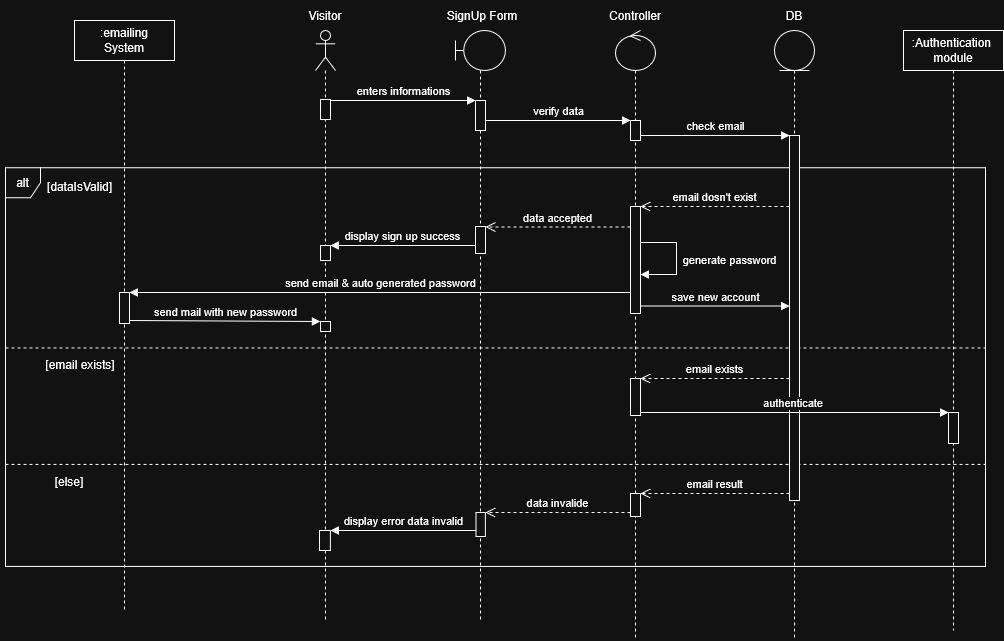

The diagram above was exported from draw.io. Its source (the exported page's mxGraphModel, read from the mxfile embedded in the PNG):
<mxGraphModel dx="2131" dy="645" grid="1" gridSize="10" guides="1" tooltips="1" connect="1" arrows="1" fold="1" page="1" pageScale="1" pageWidth="850" pageHeight="1100" math="0" shadow="0">
  <root>
    <mxCell id="0" />
    <mxCell id="1" parent="0" />
    <mxCell id="slwu1_Er_pnorCpKOzgX-20" connectable="0" parent="1" style="group;fillColor=none;" value="" vertex="1">
      <mxGeometry height="400" width="980" x="-170" y="276" as="geometry" />
    </mxCell>
    <mxCell id="slwu1_Er_pnorCpKOzgX-1" parent="slwu1_Er_pnorCpKOzgX-20" style="shape=umlFrame;whiteSpace=wrap;html=1;pointerEvents=0;width=35;height=30;fillColor=light-dark(#FFFFFF,transparent);" value="alt" vertex="1">
      <mxGeometry height="398.7" width="980" y="1.3" as="geometry" />
    </mxCell>
    <mxCell id="slwu1_Er_pnorCpKOzgX-3" parent="slwu1_Er_pnorCpKOzgX-20" style="text;html=1;whiteSpace=wrap;strokeColor=none;fillColor=none;align=center;verticalAlign=middle;rounded=0;" value="[dataIsValid]" vertex="1">
      <mxGeometry height="39.078947368421055" width="79.39769307125644" x="35.44176458135368" as="geometry" />
    </mxCell>
    <mxCell id="slwu1_Er_pnorCpKOzgX-23" connectable="0" parent="slwu1_Er_pnorCpKOzgX-20" style="group" value="" vertex="1">
      <mxGeometry height="39.08" width="980" y="178.5" as="geometry" />
    </mxCell>
    <mxCell id="slwu1_Er_pnorCpKOzgX-8" edge="1" parent="slwu1_Er_pnorCpKOzgX-23" style="endArrow=none;dashed=1;html=1;rounded=0;exitX=0;exitY=0.615;exitDx=0;exitDy=0;exitPerimeter=0;entryX=1.001;entryY=0.615;entryDx=0;entryDy=0;entryPerimeter=0;" value="">
      <mxGeometry height="50" relative="1" width="50" as="geometry">
        <mxPoint y="2.925633648654107" as="sourcePoint" />
        <mxPoint x="980.0000000000001" y="2.925633648654107" as="targetPoint" />
      </mxGeometry>
    </mxCell>
    <mxCell id="slwu1_Er_pnorCpKOzgX-22" parent="slwu1_Er_pnorCpKOzgX-23" style="text;html=1;whiteSpace=wrap;strokeColor=none;fillColor=none;align=center;verticalAlign=middle;rounded=0;" value="[email exists]" vertex="1">
      <mxGeometry height="39.07999999999999" width="137.52088205813567" x="5.819648362504607" as="geometry" />
    </mxCell>
    <mxCell id="slwu1_Er_pnorCpKOzgX-37" connectable="0" parent="slwu1_Er_pnorCpKOzgX-20" style="group" value="" vertex="1">
      <mxGeometry height="39.08" width="979.9999999999998" y="295" as="geometry" />
    </mxCell>
    <mxCell id="slwu1_Er_pnorCpKOzgX-38" edge="1" parent="slwu1_Er_pnorCpKOzgX-37" style="endArrow=none;dashed=1;html=1;rounded=0;exitX=0;exitY=0.615;exitDx=0;exitDy=0;exitPerimeter=0;entryX=1.001;entryY=0.615;entryDx=0;entryDy=0;entryPerimeter=0;" value="">
      <mxGeometry height="50" relative="1" width="50" as="geometry">
        <mxPoint y="2.925633648654107" as="sourcePoint" />
        <mxPoint x="979.9999999999998" y="2.925633648654107" as="targetPoint" />
      </mxGeometry>
    </mxCell>
    <mxCell id="slwu1_Er_pnorCpKOzgX-39" parent="slwu1_Er_pnorCpKOzgX-37" style="text;html=1;whiteSpace=wrap;strokeColor=none;fillColor=none;align=center;verticalAlign=middle;rounded=0;" value="[else]" vertex="1">
      <mxGeometry height="39.07999999999999" width="137.5208820581355" x="-5.13966411358771" as="geometry" />
    </mxCell>
    <mxCell id="BeRx1SteD5JjrsgyphRL-1" parent="1" style="shape=umlLifeline;perimeter=lifelinePerimeter;whiteSpace=wrap;html=1;container=1;dropTarget=0;collapsible=0;recursiveResize=0;outlineConnect=0;portConstraint=eastwest;newEdgeStyle={&quot;curved&quot;:0,&quot;rounded&quot;:0};participant=umlActor;fillColor=light-dark(#FFFFFF,transparent);strokeColor=light-dark(#000000,#FFFFFF);" value="" vertex="1">
      <mxGeometry height="590" width="20" x="140" y="140" as="geometry" />
    </mxCell>
    <mxCell id="slwu1_Er_pnorCpKOzgX-49" parent="BeRx1SteD5JjrsgyphRL-1" style="html=1;points=[[0,0,0,0,5],[0,1,0,0,-5],[1,0,0,0,5],[1,1,0,0,-5]];perimeter=orthogonalPerimeter;outlineConnect=0;targetShapes=umlLifeline;portConstraint=eastwest;newEdgeStyle={&quot;curved&quot;:0,&quot;rounded&quot;:0};" value="" vertex="1">
      <mxGeometry height="20" width="10" x="5" y="69" as="geometry" />
    </mxCell>
    <mxCell id="slwu1_Er_pnorCpKOzgX-50" parent="BeRx1SteD5JjrsgyphRL-1" style="html=1;points=[[0,0,0,0,5],[0,1,0,0,-5],[1,0,0,0,5],[1,1,0,0,-5]];perimeter=orthogonalPerimeter;outlineConnect=0;targetShapes=umlLifeline;portConstraint=eastwest;newEdgeStyle={&quot;curved&quot;:0,&quot;rounded&quot;:0};" value="" vertex="1">
      <mxGeometry height="15" width="10" x="5" y="215" as="geometry" />
    </mxCell>
    <mxCell id="KrcGNZIs5bbpwNDbHoWB-11" parent="BeRx1SteD5JjrsgyphRL-1" style="html=1;points=[[0,0,0,0,5],[0,1,0,0,-5],[1,0,0,0,5],[1,1,0,0,-5]];perimeter=orthogonalPerimeter;outlineConnect=0;targetShapes=umlLifeline;portConstraint=eastwest;newEdgeStyle={&quot;curved&quot;:0,&quot;rounded&quot;:0};" value="" vertex="1">
      <mxGeometry height="10" width="10" x="5" y="291" as="geometry" />
    </mxCell>
    <mxCell id="slwu1_Er_pnorCpKOzgX-51" parent="BeRx1SteD5JjrsgyphRL-1" style="html=1;points=[[0,0,0,0,5],[0,1,0,0,-5],[1,0,0,0,5],[1,1,0,0,-5]];perimeter=orthogonalPerimeter;outlineConnect=0;targetShapes=umlLifeline;portConstraint=eastwest;newEdgeStyle={&quot;curved&quot;:0,&quot;rounded&quot;:0};" value="" vertex="1">
      <mxGeometry height="20" width="10.87912087912088" x="4.1167032967032355" y="500" as="geometry" />
    </mxCell>
    <mxCell id="BeRx1SteD5JjrsgyphRL-6" parent="1" style="text;html=1;whiteSpace=wrap;strokeColor=none;fillColor=none;align=center;verticalAlign=middle;rounded=0;" value="&lt;span style=&quot;color: light-dark(rgb(0, 0, 0), rgb(255, 255, 255));&quot;&gt;Visitor&lt;/span&gt;" vertex="1">
      <mxGeometry height="30" width="60" x="120" y="110" as="geometry" />
    </mxCell>
    <mxCell id="BeRx1SteD5JjrsgyphRL-14" connectable="0" parent="1" style="group" value="" vertex="1">
      <mxGeometry height="640" width="110" x="564" y="110" as="geometry" />
    </mxCell>
    <mxCell id="BeRx1SteD5JjrsgyphRL-3" parent="BeRx1SteD5JjrsgyphRL-14" style="shape=umlLifeline;perimeter=lifelinePerimeter;whiteSpace=wrap;html=1;container=1;dropTarget=0;collapsible=0;recursiveResize=0;outlineConnect=0;portConstraint=eastwest;newEdgeStyle={&quot;curved&quot;:0,&quot;rounded&quot;:0};participant=umlEntity;" value="" vertex="1">
      <mxGeometry height="610" width="40" x="35" y="30" as="geometry" />
    </mxCell>
    <mxCell id="BeRx1SteD5JjrsgyphRL-12" parent="BeRx1SteD5JjrsgyphRL-14" style="text;html=1;whiteSpace=wrap;strokeColor=none;fillColor=none;align=center;verticalAlign=middle;rounded=0;" value="DB" vertex="1">
      <mxGeometry height="30" width="110" as="geometry" />
    </mxCell>
    <mxCell id="slwu1_Er_pnorCpKOzgX-54" parent="BeRx1SteD5JjrsgyphRL-14" style="html=1;points=[[0,0,0,0,5],[0,1,0,0,-5],[1,0,0,0,5],[1,1,0,0,-5]];perimeter=orthogonalPerimeter;outlineConnect=0;targetShapes=umlLifeline;portConstraint=eastwest;newEdgeStyle={&quot;curved&quot;:0,&quot;rounded&quot;:0};" value="" vertex="1">
      <mxGeometry height="365" width="10" x="50" y="135" as="geometry" />
    </mxCell>
    <mxCell id="BeRx1SteD5JjrsgyphRL-17" edge="1" parent="1" style="html=1;verticalAlign=bottom;endArrow=block;curved=0;rounded=0;strokeColor=light-dark(#000000,#FFFFFF);" value="enters informations">
      <mxGeometry relative="1" width="80" as="geometry">
        <mxPoint x="155" y="210" as="sourcePoint" />
        <mxPoint x="300" y="210" as="targetPoint" />
      </mxGeometry>
    </mxCell>
    <mxCell id="pK3tZwOqWZT8nM6UQIN--3" edge="1" parent="1" source="slwu1_Er_pnorCpKOzgX-48" style="html=1;verticalAlign=bottom;endArrow=block;curved=0;rounded=0;" target="slwu1_Er_pnorCpKOzgX-53" value="verify data">
      <mxGeometry relative="1" width="80" as="geometry">
        <Array as="points">
          <mxPoint x="390" y="230" />
        </Array>
        <mxPoint x="310" y="240" as="sourcePoint" />
        <mxPoint x="450" y="230" as="targetPoint" />
      </mxGeometry>
    </mxCell>
    <mxCell id="slwu1_Er_pnorCpKOzgX-2" edge="1" parent="1" style="html=1;verticalAlign=bottom;endArrow=open;dashed=1;endSize=8;curved=0;rounded=0;" value="data accepted">
      <mxGeometry relative="1" as="geometry">
        <mxPoint x="455" y="336.5" as="sourcePoint" />
        <mxPoint x="310" y="336.5" as="targetPoint" />
      </mxGeometry>
    </mxCell>
    <mxCell id="slwu1_Er_pnorCpKOzgX-13" connectable="0" parent="1" style="group" value="" vertex="1">
      <mxGeometry height="640" width="110" x="405" y="110" as="geometry" />
    </mxCell>
    <mxCell id="BeRx1SteD5JjrsgyphRL-2" parent="slwu1_Er_pnorCpKOzgX-13" style="shape=umlLifeline;perimeter=lifelinePerimeter;whiteSpace=wrap;html=1;container=1;dropTarget=0;collapsible=0;recursiveResize=0;outlineConnect=0;portConstraint=eastwest;newEdgeStyle={&quot;curved&quot;:0,&quot;rounded&quot;:0};participant=umlControl;" value="" vertex="1">
      <mxGeometry height="610" width="40" x="35" y="30" as="geometry" />
    </mxCell>
    <mxCell id="jt_ideHFtXKOLwngxty4-1" parent="BeRx1SteD5JjrsgyphRL-2" style="html=1;points=[[0,0,0,0,5],[0,1,0,0,-5],[1,0,0,0,5],[1,1,0,0,-5]];perimeter=orthogonalPerimeter;outlineConnect=0;targetShapes=umlLifeline;portConstraint=eastwest;newEdgeStyle={&quot;curved&quot;:0,&quot;rounded&quot;:0};" value="" vertex="1">
      <mxGeometry height="107" width="10" x="15" y="176" as="geometry" />
    </mxCell>
    <mxCell id="jt_ideHFtXKOLwngxty4-2" parent="BeRx1SteD5JjrsgyphRL-2" style="html=1;points=[[0,0,0,0,5],[0,1,0,0,-5],[1,0,0,0,5],[1,1,0,0,-5]];perimeter=orthogonalPerimeter;outlineConnect=0;targetShapes=umlLifeline;portConstraint=eastwest;newEdgeStyle={&quot;curved&quot;:0,&quot;rounded&quot;:0};" value="" vertex="1">
      <mxGeometry height="37" width="10" x="15" y="348" as="geometry" />
    </mxCell>
    <mxCell id="jt_ideHFtXKOLwngxty4-5" parent="BeRx1SteD5JjrsgyphRL-2" style="html=1;points=[[0,0,0,0,5],[0,1,0,0,-5],[1,0,0,0,5],[1,1,0,0,-5]];perimeter=orthogonalPerimeter;outlineConnect=0;targetShapes=umlLifeline;portConstraint=eastwest;newEdgeStyle={&quot;curved&quot;:0,&quot;rounded&quot;:0};" value="" vertex="1">
      <mxGeometry height="23" width="10" x="15" y="463" as="geometry" />
    </mxCell>
    <mxCell id="BeRx1SteD5JjrsgyphRL-8" parent="slwu1_Er_pnorCpKOzgX-13" style="text;html=1;whiteSpace=wrap;strokeColor=none;fillColor=none;align=center;verticalAlign=middle;rounded=0;" value="Controller" vertex="1">
      <mxGeometry height="30" width="110" as="geometry" />
    </mxCell>
    <mxCell id="slwu1_Er_pnorCpKOzgX-53" parent="slwu1_Er_pnorCpKOzgX-13" style="html=1;points=[[0,0,0,0,5],[0,1,0,0,-5],[1,0,0,0,5],[1,1,0,0,-5]];perimeter=orthogonalPerimeter;outlineConnect=0;targetShapes=umlLifeline;portConstraint=eastwest;newEdgeStyle={&quot;curved&quot;:0,&quot;rounded&quot;:0};" value="" vertex="1">
      <mxGeometry height="20" width="10" x="50" y="120" as="geometry" />
    </mxCell>
    <mxCell id="KrcGNZIs5bbpwNDbHoWB-17" edge="1" parent="slwu1_Er_pnorCpKOzgX-13" style="html=1;verticalAlign=bottom;endArrow=block;curved=0;rounded=0;" value="">
      <mxGeometry relative="1" width="80" x="-0.0012" as="geometry">
        <mxPoint as="offset" />
        <Array as="points">
          <mxPoint x="76" y="242" />
          <mxPoint x="96" y="242" />
          <mxPoint x="96" y="274" />
        </Array>
        <mxPoint x="60" y="242" as="sourcePoint" />
        <mxPoint x="60" y="274" as="targetPoint" />
      </mxGeometry>
    </mxCell>
    <mxCell id="KrcGNZIs5bbpwNDbHoWB-18" connectable="0" parent="KrcGNZIs5bbpwNDbHoWB-17" style="edgeLabel;html=1;align=center;verticalAlign=middle;resizable=0;points=[];" value="generate password" vertex="1">
      <mxGeometry relative="1" x="-0.0015" y="1" as="geometry">
        <mxPoint x="51" as="offset" />
      </mxGeometry>
    </mxCell>
    <mxCell id="slwu1_Er_pnorCpKOzgX-14" edge="1" parent="1" style="html=1;verticalAlign=bottom;endArrow=block;curved=0;rounded=0;" value="save new account">
      <mxGeometry relative="1" width="80" as="geometry">
        <Array as="points" />
        <mxPoint x="465" y="415.5" as="sourcePoint" />
        <mxPoint x="614" y="415.5" as="targetPoint" />
      </mxGeometry>
    </mxCell>
    <mxCell id="slwu1_Er_pnorCpKOzgX-17" edge="1" parent="1" source="slwu1_Er_pnorCpKOzgX-53" style="html=1;verticalAlign=bottom;endArrow=block;curved=0;rounded=0;" target="slwu1_Er_pnorCpKOzgX-54" value="check email">
      <mxGeometry relative="1" width="80" as="geometry">
        <Array as="points" />
        <mxPoint x="460.0652173913044" y="244" as="sourcePoint" />
        <mxPoint x="589.5" y="244" as="targetPoint" />
      </mxGeometry>
    </mxCell>
    <mxCell id="slwu1_Er_pnorCpKOzgX-19" edge="1" parent="1" style="html=1;verticalAlign=bottom;endArrow=open;dashed=1;endSize=8;curved=0;rounded=0;" value="email dosn't exist">
      <mxGeometry relative="1" as="geometry">
        <mxPoint x="614" y="316" as="sourcePoint" />
        <mxPoint x="465" y="316" as="targetPoint" />
      </mxGeometry>
    </mxCell>
    <mxCell id="slwu1_Er_pnorCpKOzgX-15" edge="1" parent="1" style="html=1;verticalAlign=bottom;endArrow=block;curved=0;rounded=0;" value="display sign up success">
      <mxGeometry relative="1" width="80" as="geometry">
        <Array as="points" />
        <mxPoint x="300" y="355" as="sourcePoint" />
        <mxPoint x="155" y="355" as="targetPoint" />
      </mxGeometry>
    </mxCell>
    <mxCell id="slwu1_Er_pnorCpKOzgX-21" connectable="0" parent="1" style="group" value="" vertex="1">
      <mxGeometry height="620" width="110" x="250" y="110" as="geometry" />
    </mxCell>
    <mxCell id="BeRx1SteD5JjrsgyphRL-7" parent="slwu1_Er_pnorCpKOzgX-21" style="shape=umlLifeline;perimeter=lifelinePerimeter;whiteSpace=wrap;html=1;container=1;dropTarget=0;collapsible=0;recursiveResize=0;outlineConnect=0;portConstraint=eastwest;newEdgeStyle={&quot;curved&quot;:0,&quot;rounded&quot;:0};participant=umlBoundary;" value="" vertex="1">
      <mxGeometry height="590" width="50" x="30" y="30" as="geometry" />
    </mxCell>
    <mxCell id="jt_ideHFtXKOLwngxty4-6" parent="BeRx1SteD5JjrsgyphRL-7" style="html=1;points=[[0,0,0,0,5],[0,1,0,0,-5],[1,0,0,0,5],[1,1,0,0,-5]];perimeter=orthogonalPerimeter;outlineConnect=0;targetShapes=umlLifeline;portConstraint=eastwest;newEdgeStyle={&quot;curved&quot;:0,&quot;rounded&quot;:0};" value="" vertex="1">
      <mxGeometry height="24" width="9.38" x="20.62" y="482" as="geometry" />
    </mxCell>
    <mxCell id="BeRx1SteD5JjrsgyphRL-9" parent="slwu1_Er_pnorCpKOzgX-21" style="text;html=1;whiteSpace=wrap;strokeColor=none;fillColor=none;align=center;verticalAlign=middle;rounded=0;" value="SignUp Form" vertex="1">
      <mxGeometry height="30" width="110" x="2" as="geometry" />
    </mxCell>
    <mxCell id="slwu1_Er_pnorCpKOzgX-48" parent="slwu1_Er_pnorCpKOzgX-21" style="html=1;points=[[0,0,0,0,5],[0,1,0,0,-5],[1,0,0,0,5],[1,1,0,0,-5]];perimeter=orthogonalPerimeter;outlineConnect=0;targetShapes=umlLifeline;portConstraint=eastwest;newEdgeStyle={&quot;curved&quot;:0,&quot;rounded&quot;:0};" value="" vertex="1">
      <mxGeometry height="30" width="10" x="50" y="100" as="geometry" />
    </mxCell>
    <mxCell id="slwu1_Er_pnorCpKOzgX-52" parent="slwu1_Er_pnorCpKOzgX-21" style="html=1;points=[[0,0,0,0,5],[0,1,0,0,-5],[1,0,0,0,5],[1,1,0,0,-5]];perimeter=orthogonalPerimeter;outlineConnect=0;targetShapes=umlLifeline;portConstraint=eastwest;newEdgeStyle={&quot;curved&quot;:0,&quot;rounded&quot;:0};" value="" vertex="1">
      <mxGeometry height="27" width="10" x="50" y="226" as="geometry" />
    </mxCell>
    <mxCell id="slwu1_Er_pnorCpKOzgX-26" edge="1" parent="1" style="html=1;verticalAlign=bottom;endArrow=open;dashed=1;endSize=8;curved=0;rounded=0;" target="jt_ideHFtXKOLwngxty4-2" value="email exists">
      <mxGeometry relative="1" as="geometry">
        <mxPoint x="614" y="488.0000000000001" as="sourcePoint" />
        <mxPoint x="470" y="489" as="targetPoint" />
      </mxGeometry>
    </mxCell>
    <mxCell id="slwu1_Er_pnorCpKOzgX-27" parent="1" style="shape=umlLifeline;perimeter=lifelinePerimeter;whiteSpace=wrap;html=1;container=1;dropTarget=0;collapsible=0;recursiveResize=0;outlineConnect=0;portConstraint=eastwest;newEdgeStyle={&quot;curved&quot;:0,&quot;rounded&quot;:0};" value="&lt;div&gt;:Authentication&amp;nbsp;&lt;/div&gt;&lt;div&gt;module&lt;/div&gt;" vertex="1">
      <mxGeometry height="600" width="100" x="728" y="140" as="geometry" />
    </mxCell>
    <mxCell id="slwu1_Er_pnorCpKOzgX-35" parent="slwu1_Er_pnorCpKOzgX-27" style="html=1;points=[[0,0,0,0,5],[0,1,0,0,-5],[1,0,0,0,5],[1,1,0,0,-5]];perimeter=orthogonalPerimeter;outlineConnect=0;targetShapes=umlLifeline;portConstraint=eastwest;newEdgeStyle={&quot;curved&quot;:0,&quot;rounded&quot;:0};" value="" vertex="1">
      <mxGeometry height="31" width="10" x="45" y="382" as="geometry" />
    </mxCell>
    <mxCell id="slwu1_Er_pnorCpKOzgX-28" edge="1" parent="1" source="jt_ideHFtXKOLwngxty4-2" style="html=1;verticalAlign=bottom;endArrow=block;curved=0;rounded=0;" value="authenticate&amp;nbsp;">
      <mxGeometry relative="1" width="80" as="geometry">
        <Array as="points">
          <mxPoint x="510" y="522" />
        </Array>
        <mxPoint x="470" y="522" as="sourcePoint" />
        <mxPoint x="773" y="522" as="targetPoint" />
      </mxGeometry>
    </mxCell>
    <mxCell id="slwu1_Er_pnorCpKOzgX-41" edge="1" parent="1" style="html=1;verticalAlign=bottom;endArrow=open;dashed=1;endSize=8;curved=0;rounded=0;" target="jt_ideHFtXKOLwngxty4-5" value="email result">
      <mxGeometry relative="1" as="geometry">
        <mxPoint x="614" y="603" as="sourcePoint" />
        <mxPoint x="465" y="603" as="targetPoint" />
      </mxGeometry>
    </mxCell>
    <mxCell id="slwu1_Er_pnorCpKOzgX-42" edge="1" parent="1" style="html=1;verticalAlign=bottom;endArrow=open;dashed=1;endSize=8;curved=0;rounded=0;" target="jt_ideHFtXKOLwngxty4-6" value="data invalide">
      <mxGeometry relative="1" as="geometry">
        <mxPoint x="455" y="622" as="sourcePoint" />
        <mxPoint x="320" y="622" as="targetPoint" />
      </mxGeometry>
    </mxCell>
    <mxCell id="slwu1_Er_pnorCpKOzgX-43" edge="1" parent="1" style="html=1;verticalAlign=bottom;endArrow=block;curved=0;rounded=0;" value="display error data invalid">
      <mxGeometry relative="1" width="80" as="geometry">
        <Array as="points" />
        <mxPoint x="300.6200000000001" y="639.9999999999999" as="sourcePoint" />
        <mxPoint x="155" y="639.9999999999999" as="targetPoint" />
      </mxGeometry>
    </mxCell>
    <mxCell id="KrcGNZIs5bbpwNDbHoWB-1" parent="1" style="shape=umlLifeline;perimeter=lifelinePerimeter;whiteSpace=wrap;html=1;container=1;dropTarget=0;collapsible=0;recursiveResize=0;outlineConnect=0;portConstraint=eastwest;newEdgeStyle={&quot;curved&quot;:0,&quot;rounded&quot;:0};" value="&lt;div&gt;:emailing&lt;/div&gt;&lt;div&gt;System&lt;/div&gt;" vertex="1">
      <mxGeometry height="590" width="100" x="-101" y="130" as="geometry" />
    </mxCell>
    <mxCell id="KrcGNZIs5bbpwNDbHoWB-2" parent="KrcGNZIs5bbpwNDbHoWB-1" style="html=1;points=[[0,0,0,0,5],[0,1,0,0,-5],[1,0,0,0,5],[1,1,0,0,-5]];perimeter=orthogonalPerimeter;outlineConnect=0;targetShapes=umlLifeline;portConstraint=eastwest;newEdgeStyle={&quot;curved&quot;:0,&quot;rounded&quot;:0};" value="" vertex="1">
      <mxGeometry height="31" width="10" x="45" y="272" as="geometry" />
    </mxCell>
    <mxCell id="KrcGNZIs5bbpwNDbHoWB-5" edge="1" parent="1" style="html=1;verticalAlign=bottom;endArrow=block;curved=0;rounded=0;" value="send email &amp;amp; auto generated password">
      <mxGeometry relative="1" width="80" x="-0.0012" as="geometry">
        <mxPoint as="offset" />
        <Array as="points" />
        <mxPoint x="455" y="402" as="sourcePoint" />
        <mxPoint x="-45.99999999999977" y="401.9999999999999" as="targetPoint" />
      </mxGeometry>
    </mxCell>
    <mxCell id="KrcGNZIs5bbpwNDbHoWB-7" edge="1" parent="1" style="html=1;verticalAlign=bottom;endArrow=block;curved=0;rounded=0;strokeColor=light-dark(#000000,#FFFFFF);" target="KrcGNZIs5bbpwNDbHoWB-11" value="send mail with new password">
      <mxGeometry relative="1" as="geometry">
        <mxPoint x="-45.99999999999977" y="430" as="sourcePoint" />
        <mxPoint x="145" y="430" as="targetPoint" />
      </mxGeometry>
    </mxCell>
  </root>
</mxGraphModel>